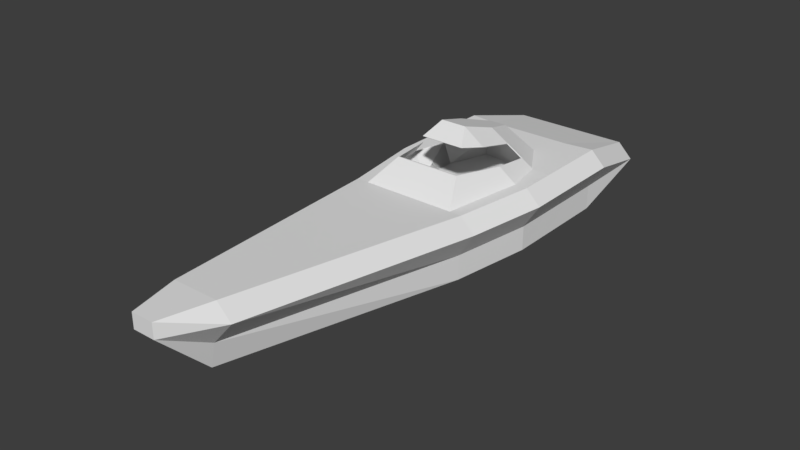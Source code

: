 # Source: Fast_2_door_blend_.blend  (saved by Blender 2.78.0; exported with 4.5.12 LTS)
import bpy
from mathutils import Matrix  # noqa: F401  (used for matrix-valued properties, if any)

bpy.ops.wm.read_factory_settings(use_empty=True)
scene = bpy.context.scene
scene.name = 'Scene'

# ---- collections
col_collection_1 = bpy.data.collections.new('Collection 1'); scene.collection.children.link(col_collection_1)

# ---- materials (node trees are filled in below, after node groups)
mat_default = bpy.data.materials.new('Default')
mat_default.alpha_threshold = 0.0
mat_default.roughness = 0.5
mat_glass = bpy.data.materials.new('Glass')
mat_glass.alpha_threshold = 0.0
mat_glass.roughness = 0.5

# ---- material node trees
mat_default.use_nodes = True; mat_default.node_tree.nodes.clear()
_N = mat_default.node_tree.nodes; _L = mat_default.node_tree.links
n0 = _N.new('ShaderNodeOutputMaterial'); n0.name = 'Material Output'; n0.location = (300, 300)
n1 = _N.new('ShaderNodeBsdfDiffuse'); n1.name = 'Diffuse BSDF'; n1.location = (10, 300)
_L.new(n1.outputs[0], n0.inputs[0])
n0.is_active_output = True
mat_glass.use_nodes = True; mat_glass.node_tree.nodes.clear()
_N = mat_glass.node_tree.nodes; _L = mat_glass.node_tree.links
n0 = _N.new('ShaderNodeOutputMaterial'); n0.name = 'Material Output'; n0.location = (300, 300)
n1 = _N.new('ShaderNodeBsdfDiffuse'); n1.name = 'Diffuse BSDF'; n1.location = (10, 300)
_L.new(n1.outputs[0], n0.inputs[0])
n0.is_active_output = True

# ---- world
world_world = bpy.data.worlds.new('World'); scene.world = world_world
world_world.color = (0.04696, 0.04696, 0.04696)
world_world.use_sun_shadow = False
world_world.sun_shadow_jitter_overblur = 0.0
world_world.cycles.sampling_method = 'MANUAL'
world_world.light_settings.ao_factor = 0.25

# ---- meshes
me_cube = bpy.data.meshes.new('Cube')
me_cube.from_pydata([(0.4505, -14.0, 2.0), (0.4505, -14.0, 2.6), (0.0, -14.0, 2.6), (0.0, -12.0, 2.6), (1.542, -12.0, 2.0), (2.419, -2.0, 2.0), (0.9423, -12.0, 2.6), (3.506, 6.0, 1.4), (2.906, 6.0, 2.0), (3.017, 9.132, 0.586), (0.0, -14.0, 2.0), (0.4505, -12.0, -1.192e-07), (0.0, -12.0, -1.192e-07), (3.019, -2.0, 1.4), (2.375, -2.0, -0.6), (0.0, -2.0, -2.022), (1.417, 9.132, 1.186), (2.918, 1.361, 2.0), (2.874, 1.361, -0.6), (3.518, 1.361, 1.4), (0.0, 1.361, -2.022), (2.417, 9.132, 1.186), (0.0, 9.132, 1.186), (2.874, 6.0, -0.6), (0.0, 6.0, -2.022), (0.0, 6.0, -0.6), (1.417, 9.132, 0.586), (0.0, 9.132, 0.586), (2.931, 9.132, 0.586), (2.783, 6.0, -0.6), (0.0, 6.0, 0.4178), (2.783, 6.0, 0.4178), (3.51, 4.494, 1.4), (2.91, 4.494, 2.0), (0.6769, -12.0, 1.0), (2.377, -2.0, 0.4), (2.877, 1.361, 0.4), (2.871, 6.0, 0.4), (2.874, 4.494, -0.6), (0.0, 4.494, -2.022), (2.873, 4.494, 0.4), (1.72, 5.868, 2.0), (1.72, 4.494, 2.0), (0.2267, 9.132, 1.186), (0.9756, 5.868, 2.0), (1.133, 9.132, 0.586), (1.134, 9.132, 1.186), (0.0, 5.868, 2.0), (0.35, 4.494, 1.189), (1.72, -1.592, 1.189), (0.0, 4.494, 1.189), (0.0, -1.592, 1.189), (1.72, 1.147, 1.189), (0.0, 1.147, 1.189), (0.0, 2.821, 1.189), (2.875, 2.928, 0.4), (0.0, 2.928, -2.022), (2.874, 2.928, -0.6), (3.514, 2.928, 1.4), (2.914, 2.928, 2.0), (0.0, 2.104, 3.563), (0.3602, 3.519, 3.131), (0.5396, 0.6893, 3.996), (0.0, 3.519, 3.131), (0.0, 0.6893, 3.996), (0.7258, 2.104, 3.563), (1.736, 2.674, 2.433), (1.257, 2.404, 2.969), (1.192, 0.9288, 3.291), (0.7456, 3.964, 2.571), (1.336, -0.8411, 2.825), (1.8, 1.152, 2.633), (1.035, 4.299, 2.151), (0.0, 0.009454, 3.476), (0.8926, 0.01067, 3.477), (1.139, 4.494, 1.189), (0.364, 4.409, 2.012), (0.364, 4.299, 2.151), (0.364, 3.964, 2.571), (0.0, 3.583, 3.05), (0.364, 3.583, 3.05), (0.364, 4.409, 1.159), (1.72, -1.592, 1.189), (1.139, 4.494, 2.0), (1.889, -1.904, 2.012), (0.0, -0.8411, 2.825), (0.0, -1.904, 2.012), (0.0, 2.123, 3.596), (0.3462, 3.579, 3.151), (0.5308, 0.6681, 4.041), (0.0, 3.579, 3.151), (0.0, 0.6681, 4.041), (0.7223, 2.123, 3.596), (1.762, 2.709, 2.434), (1.269, 2.432, 2.984), (1.201, 0.9144, 3.316), (0.7427, 4.036, 2.576), (1.35, -0.9059, 2.837), (1.827, 1.144, 2.639), (1.04, 4.38, 2.143), (0.0, -0.03109, 3.506), (0.8939, -0.02984, 3.507), (0.1949, 5.868, 2.0), (0.3502, 4.494, 2.0), (0.3502, 4.38, 2.143), (0.3502, 4.036, 2.576), (0.0, 3.644, 3.068), (0.3502, 3.644, 3.068), (0.0, -2.0, 2.0), (1.919, -2.0, 2.0), (0.0, -1.592, 1.189), (1.72, 1.147, 1.189), (0.0, -0.9059, 2.837), (2.418, 1.361, 2.0), (0.0, 4.036, 2.576), (0.0, 3.964, 2.571), (0.0, 4.299, 2.151), (0.0, 4.38, 2.143), (0.0, 4.409, 2.012), (0.0, 4.494, 2.0), (0.0, 4.409, 1.159), (0.2266, 9.132, 0.586), (2.113, 2.886, 2.012), (1.72, 2.821, 1.189), (2.375, 1.363, 2.012)], [(108, 110), (108, 51)], [(17, 5, 13, 19), (5, 109, 3, 6), (0, 10, 12, 11), (6, 3, 2, 1), (1, 2, 10, 0), (41, 44, 83, 42), (13, 5, 6, 4), (4, 6, 1), (1, 0, 4), (0, 34, 4), (34, 11, 14, 35), (36, 35, 14, 18), (109, 108, 3), (15, 14, 11, 12), (18, 14, 15, 20), (43, 102, 44, 46), (8, 7, 9, 21), (109, 5, 17, 113), (59, 17, 19, 58), (41, 8, 21, 16), (55, 36, 18, 57), (9, 7, 37, 23), (39, 24, 23, 38), (24, 25, 29, 23), (43, 46, 45, 121), (9, 28, 26, 16, 21), (23, 29, 28, 9), (29, 25, 30, 31), (31, 30, 27, 28), (31, 28, 29), (58, 19, 36, 55), (19, 13, 35, 36), (4, 34, 35, 13), (7, 32, 40, 37), (34, 0, 11), (56, 39, 38, 57), (37, 40, 38, 23), (8, 33, 32, 7), (113, 17, 59, 122), (75, 42, 83), (41, 42, 33, 8), (22, 47, 102, 43), (46, 44, 41, 16), (22, 43, 121, 27), (45, 46, 16, 26), (123, 122, 83), (52, 123, 75, 48, 50, 54, 53, 51, 110, 49), (52, 113, 122, 123), (20, 56, 57, 18), (32, 58, 55, 40), (40, 55, 57, 38), (33, 59, 58, 32), (122, 59, 33, 42, 83), (83, 75, 123), (66, 72, 83, 122), (65, 61, 69, 67), (65, 60, 63, 61), (67, 69, 72, 66), (61, 80, 78, 69), (62, 68, 74), (62, 64, 60, 65), (86, 84, 82, 110), (62, 65, 67, 68), (73, 64, 62, 74), (71, 124, 84, 70), (72, 69, 78, 77), (76, 83, 72, 77), (81, 75, 83, 76), (80, 61, 63, 79), (82, 124, 111), (93, 122, 83, 99), (92, 94, 96, 88), (92, 88, 90, 87), (94, 93, 99, 96), (88, 96, 105, 107), (89, 101, 95), (89, 92, 87, 91), (89, 95, 94, 92), (100, 101, 89, 91), (98, 97, 109, 113), (99, 104, 105, 96), (103, 104, 99, 83), (83, 44, 102, 103), (111, 123, 122, 113), (97, 70, 85, 112), (98, 71, 70, 97), (93, 94, 67, 66), (95, 68, 67, 94), (101, 74, 68, 95), (100, 73, 74, 101), (76, 77, 116, 118), (116, 77, 78, 115), (79, 115, 78, 80), (103, 119, 117, 104), (119, 103, 102, 47), (81, 76, 118, 120), (117, 114, 105, 104), (106, 90, 88, 107, 105, 114), (124, 113, 122), (71, 98, 113, 124), (93, 66, 122), (70, 84, 86, 85), (52, 124, 122, 123), (112, 108, 109, 97), (124, 82, 84)])
me_cube.materials.append(mat_default)
me_cube.materials.append(mat_glass)
me_cube.use_remesh_preserve_volume = False
me_cube.use_remesh_preserve_attributes = False
me_cube.use_mirror_vertex_groups = False
me_cube.update()
me_cube_003 = bpy.data.meshes.new('Cube.003')
me_cube_003.from_pydata([(-0.09465, 0.8029, -0.01169), (-0.5076, 0.549, 0.4215), (-0.4438, -0.9726, 0.6212), (-0.1307, 0.7615, 0.0), (0.1307, -0.7615, 0.0), (-0.4823, 0.5844, 0.4218), (-0.4167, -0.9805, 0.6273), (0.1742, -0.7636, -0.01169)], [], [(2, 1, 3, 4), (6, 7, 0, 5), (5, 1, 2, 6), (4, 3, 0, 7)])
me_cube_003.materials.append(mat_default)
me_cube_003.materials.append(mat_glass)
me_cube_003.use_remesh_preserve_volume = False
me_cube_003.use_remesh_preserve_attributes = False
me_cube_003.use_mirror_vertex_groups = False
me_cube_003.update()

# ---- objects
ob_fasthull = bpy.data.objects.new('FastHull', me_cube)
ob_door_001 = bpy.data.objects.new('Door.001', me_cube_003)

# ---- transforms, parenting, visibility, modifiers, constraints
ob_fasthull.location = (0.0, 0.0, 0.0)
ob_fasthull.lineart.crease_threshold = 0.0
_m = ob_fasthull.modifiers.new('Mirror', 'MIRROR')
ob_door_001.parent = ob_fasthull
ob_door_001.location = (2.244, 2.125, 2.012)
ob_door_001.rotation_mode = 'AXIS_ANGLE'
ob_door_001.rotation_axis_angle = (0.0, 0.0, 0.0, 0.0)
ob_door_001.lineart.crease_threshold = 0.0

# ---- collection membership
col_collection_1.objects.link(ob_fasthull)
col_collection_1.objects.link(ob_door_001)

# ---- scene / render settings (as saved in the file)
scene.frame_start = 1; scene.frame_end = 250; scene.frame_set(0)
scene.render.engine = 'CYCLES'
scene.render.resolution_x = 1280
scene.render.resolution_y = 720
scene.render.dither_intensity = 0.0
scene.cycles.use_denoising = False
scene.cycles.samples = 500
scene.cycles.sampling_pattern = 'TABULATED_SOBOL'
scene.cycles.light_sampling_threshold = 0.0
scene.cycles.use_adaptive_sampling = False
scene.cycles.use_light_tree = False
scene.cycles.blur_glossy = 0.0
scene.cycles.sample_clamp_indirect = 0.0
scene.view_settings.view_transform = 'Standard'
bpy.context.view_layer.update()

# ---- added for rendering (the .blend has no active camera and no usable light): camera, sun
cam_auto = bpy.data.cameras.new('AutoCamera')
cam_auto.lens = 50.0
cam_auto.sensor_width = 36.0
cam_auto.clip_end = 1000.0
ob_auto_camera = bpy.data.objects.new('AutoCamera', cam_auto)
scene.collection.objects.link(ob_auto_camera)
ob_auto_camera.location = (23.063, -30.1096, 19.4597)
ob_auto_camera.rotation_euler = (1.09748, -7.21219e-08, 0.694738)
scene.camera = ob_auto_camera
light_auto_sun = bpy.data.lights.new('AutoSun', 'SUN')
light_auto_sun.energy = 3.0
light_auto_sun.angle = 0.0523599
ob_auto_sun = bpy.data.objects.new('AutoSun', light_auto_sun)
scene.collection.objects.link(ob_auto_sun)
ob_auto_sun.rotation_euler = (0.872665, 0.174533, 0.523599)
bpy.context.view_layer.update()
